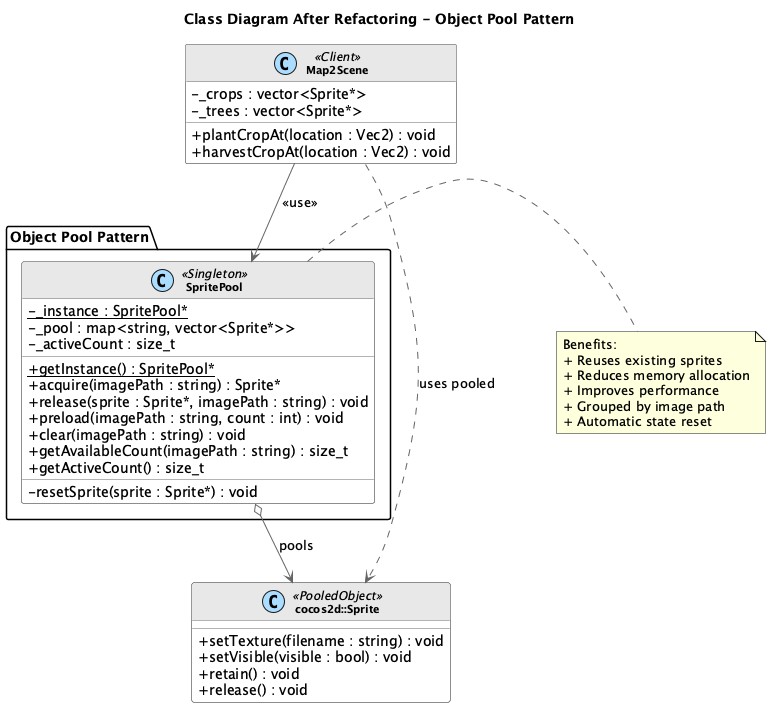

The diagram above was rendered by PlantUML. Its source (embedded in the PNG):
@startuml ObjectPool_After_Class

skinparam backgroundColor white
skinparam classBackgroundColor white
skinparam classBorderColor #666666
skinparam classArrowColor #666666
skinparam classFontSize 11
skinparam classAttributeIconSize 0
skinparam stereotypeCBackgroundColor #AADDFF

skinparam class {
    FontStyle bold
    HeaderBackgroundColor #E8E8E8
}

title **Class Diagram After Refactoring - Object Pool Pattern**

package "Object Pool Pattern" {
    class SpritePool <<Singleton>> {
        - {static} _instance : SpritePool*
        - _pool : map<string, vector<Sprite*>>
        - _activeCount : size_t
        __
        + {static} getInstance() : SpritePool*
        + acquire(imagePath : string) : Sprite*
        + release(sprite : Sprite*, imagePath : string) : void
        + preload(imagePath : string, count : int) : void
        + clear(imagePath : string) : void
        + getAvailableCount(imagePath : string) : size_t
        + getActiveCount() : size_t
        __
        - resetSprite(sprite : Sprite*) : void
    }
}

class "cocos2d::Sprite" as Sprite <<PooledObject>> {
    + setTexture(filename : string) : void
    + setVisible(visible : bool) : void
    + retain() : void
    + release() : void
}

class Map2Scene <<Client>> {
    - _crops : vector<Sprite*>
    - _trees : vector<Sprite*>
    __
    + plantCropAt(location : Vec2) : void
    + harvestCropAt(location : Vec2) : void
}

SpritePool o--> Sprite : pools
Map2Scene --> SpritePool : <<use>>
Map2Scene ..> Sprite : uses pooled

note right of SpritePool
  Benefits:
  + Reuses existing sprites
  + Reduces memory allocation
  + Improves performance
  + Grouped by image path
  + Automatic state reset
end note

@enduml